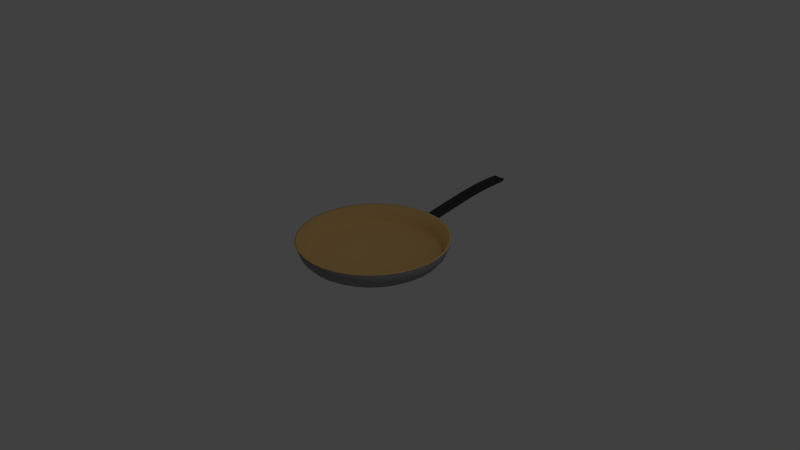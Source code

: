 # Source: sarten.blend  (saved by Blender 2.74.0; exported with 4.5.12 LTS)
import bpy
from mathutils import Matrix  # noqa: F401  (used for matrix-valued properties, if any)

bpy.ops.wm.read_factory_settings(use_empty=True)
scene = bpy.context.scene
scene.name = 'Scene'

# ---- collections
col_collection_1 = bpy.data.collections.new('Collection 1'); scene.collection.children.link(col_collection_1)

# ---- materials (node trees are filled in below, after node groups)
mat_mango = bpy.data.materials.new('Mango')
mat_mango.alpha_threshold = 0.0
mat_mango.use_transparent_shadow = False
mat_mango.diffuse_color = (0.04445, 0.04445, 0.04445, 1.0)
mat_mango.roughness = 0.5
mat_dentro = bpy.data.materials.new('Dentro')
mat_dentro.alpha_threshold = 0.0
mat_dentro.use_transparent_shadow = False
mat_dentro.diffuse_color = (0.8, 0.5121, 0.199, 1.0)
mat_dentro.roughness = 0.5
mat_fuera = bpy.data.materials.new('Fuera')
mat_fuera.alpha_threshold = 0.0
mat_fuera.use_transparent_shadow = False
mat_fuera.diffuse_color = (0.2957, 0.2957, 0.2957, 1.0)
mat_fuera.roughness = 0.5

# ---- material node trees

# ---- world
world_world = bpy.data.worlds.new('World'); scene.world = world_world
world_world.color = (0.05088, 0.05088, 0.05088)
world_world.use_sun_shadow = False
world_world.sun_shadow_jitter_overblur = 0.0
world_world.cycles.sampling_method = 'MANUAL'
world_world.cycles.sample_map_resolution = 256

# ---- cameras
cam_camera = bpy.data.cameras.new('Camera')
cam_camera.clip_end = 100.0
cam_camera.lens = 35.0
cam_camera.sensor_width = 32.0
cam_camera.sensor_height = 18.0
cam_camera.ortho_scale = 7.314
cam_camera.dof.focus_distance = 0.0
cam_camera.dof.aperture_fstop = 128.0

# ---- lights
light_lamp = bpy.data.lights.new('Lamp', 'POINT')
light_lamp.transmission_factor = 0.0
light_lamp.cutoff_distance = 30.0
light_lamp.energy = 100.0
light_lamp.shadow_buffer_clip_start = 1.001
light_lamp.shadow_soft_size = 0.1
light_lamp.shadow_maximum_resolution = 0.006
light_lamp.use_absolute_resolution = True
light_lamp.cycles.use_multiple_importance_sampling = False

# ---- meshes
me_cube_002 = bpy.data.meshes.new('Cube.002')
me_cube_002.from_pydata([(-1.0, -0.9482, -0.3262), (-1.0, -1.05, 0.3089), (-1.0, 1.026, -0.008631), (-1.0, 0.9242, 0.6264), (1.0, -0.9482, -0.3262), (1.0, -1.05, 0.3089), (1.0, 1.026, -0.008631), (1.0, 0.9242, 0.6264), (1.0, -2.943, 0.004484), (-1.0, 7.544, 1.043), (-1.0, 7.535, 1.686), (1.0, 7.544, 1.043), (1.0, 7.535, 1.686), (-1.0, 13.17, 1.126), (-1.0, 13.17, 1.769), (1.0, 13.17, 1.126), (1.0, 13.17, 1.769), (-1.0, -2.943, 0.004484), (1.0, -3.062, -0.6661), (-1.0, -3.062, -0.6661), (-0.3333, 0.9242, 0.4406), (0.3333, 0.9242, 0.4406), (0.3333, 1.026, -0.1945), (-0.3333, 1.026, -0.1945), (0.3333, -1.05, 0.123), (-0.3333, -1.05, 0.123), (-0.3333, -0.9482, -0.5121), (0.3333, -0.9482, -0.5121), (-0.3333, 7.535, 1.5), (0.3333, 7.535, 1.5), (0.3333, 7.544, 0.8571), (-0.3333, 7.544, 0.8571), (-0.3333, 13.17, 1.583), (0.3333, 13.17, 1.583), (0.3333, 13.17, 0.9401), (-0.3333, 13.17, 0.9401), (-0.3333, -3.062, -0.852), (0.3333, -3.062, -0.852), (0.3333, -2.943, -0.1814), (-0.3333, -2.943, -0.1814), (1.0, 11.9, 1.107), (1.0, 11.19, 1.097), (-1.0, 11.19, 1.097), (-1.0, 11.9, 1.107), (1.0, 11.89, 1.75), (1.0, 11.18, 1.74), (-1.0, 11.89, 1.75), (-1.0, 11.18, 1.74), (-0.3333, 11.18, 1.554), (-0.3333, 11.89, 1.564), (0.3333, 11.18, 1.554), (0.3333, 11.89, 1.564), (0.3333, 11.19, 0.9108), (0.3333, 11.9, 0.9212), (-0.3333, 11.19, 0.9108), (-0.3333, 11.9, 0.9212), (1.0, -2.943, 0.004484), (-1.0, -2.943, 0.004484), (1.0, -3.062, -0.6661), (-1.0, -3.062, -0.6661), (-0.3333, -3.062, -0.852), (0.3333, -3.062, -0.852), (0.3333, -2.943, -0.1814), (-0.3333, -2.943, -0.1814)], [], [(1, 3, 2, 0), (23, 2, 9, 31), (7, 5, 4, 6), (27, 22, 6, 4), (25, 20, 3, 1), (55, 43, 13, 35), (7, 6, 11, 12), (21, 7, 12, 29), (2, 3, 10, 9), (33, 16, 15, 34), (44, 40, 15, 16), (51, 44, 16, 33), (43, 46, 14, 13), (26, 27, 37, 36), (46, 49, 32, 14), (49, 51, 33, 32), (14, 32, 35, 13), (32, 33, 34, 35), (3, 20, 28, 10), (20, 21, 29, 28), (40, 53, 34, 15), (53, 55, 35, 34), (5, 7, 21, 24), (24, 21, 20, 25), (0, 2, 23, 26), (26, 23, 22, 27), (6, 22, 30, 11), (22, 23, 31, 30), (30, 31, 54, 52), (55, 53, 51, 49), (11, 30, 52, 41), (41, 52, 53, 40), (28, 29, 50, 48), (51, 53, 52, 50), (10, 28, 48, 47), (47, 48, 49, 46), (9, 10, 47, 42), (42, 47, 46, 43), (29, 12, 45, 50), (50, 45, 44, 51), (12, 11, 41, 45), (45, 41, 40, 44), (31, 9, 42, 54), (54, 42, 43, 55), (49, 48, 54, 55), (54, 48, 50, 52), (4, 5, 8, 18), (27, 4, 18, 37), (25, 1, 17, 39), (1, 0, 19, 17), (37, 18, 58, 61), (8, 38, 62, 56), (19, 36, 60, 59), (5, 24, 38, 8), (24, 25, 39, 38), (0, 26, 36, 19), (63, 57, 59, 60), (56, 62, 61, 58), (62, 63, 60, 61), (39, 17, 57, 63), (17, 19, 59, 57), (18, 8, 56, 58), (38, 39, 63, 62), (36, 37, 61, 60)])
me_cube_002.polygons.foreach_set('use_smooth', [True] * 64)
me_cube_002.materials.append(mat_mango)
me_cube_002.use_remesh_preserve_volume = False
me_cube_002.use_remesh_preserve_attributes = False
me_cube_002.use_mirror_vertex_groups = False
me_cube_002.update()
me_cylinder = bpy.data.meshes.new('Cylinder')
me_cylinder.from_pydata([(7.463e-09, 0.9466, 0.09414), (0.0, 1.0, 0.25), (0.1847, 0.9284, 0.09414), (0.1951, 0.9808, 0.25), (0.3623, 0.8746, 0.09414), (0.3827, 0.9239, 0.25), (0.5259, 0.7871, 0.09414), (0.5556, 0.8315, 0.25), (0.6694, 0.6694, 0.09414), (0.7071, 0.7071, 0.25), (0.7871, 0.5259, 0.09414), (0.8315, 0.5556, 0.25), (0.8746, 0.3623, 0.09414), (0.9239, 0.3827, 0.25), (0.9284, 0.1847, 0.09414), (0.9808, 0.1951, 0.25), (0.9466, 8.585e-08, 0.09414), (1.0, 7.55e-08, 0.25), (0.9284, -0.1847, 0.09414), (0.9808, -0.1951, 0.25), (0.8746, -0.3623, 0.09414), (0.9239, -0.3827, 0.25), (0.7871, -0.5259, 0.09414), (0.8315, -0.5556, 0.25), (0.6694, -0.6694, 0.09414), (0.7071, -0.7071, 0.25), (0.5259, -0.7871, 0.09414), (0.5556, -0.8315, 0.25), (0.3623, -0.8746, 0.09414), (0.3827, -0.9239, 0.25), (0.1847, -0.9284, 0.09414), (0.1951, -0.9808, 0.25), (-3.01e-07, -0.9466, 0.09414), (-3.258e-07, -1.0, 0.25), (-0.1847, -0.9284, 0.09414), (-0.1951, -0.9808, 0.25), (-0.3623, -0.8746, 0.09414), (-0.3827, -0.9239, 0.25), (-0.5259, -0.7871, 0.09414), (-0.5556, -0.8315, 0.25), (-0.6694, -0.6694, 0.09414), (-0.7071, -0.7071, 0.25), (-0.7871, -0.5259, 0.09414), (-0.8315, -0.5556, 0.25), (-0.8746, -0.3623, 0.09414), (-0.9239, -0.3827, 0.25), (-0.9284, -0.1847, 0.09414), (-0.9808, -0.1951, 0.25), (-0.9466, 9.284e-07, 0.09414), (-1.0, 9.656e-07, 0.25), (-0.9284, 0.1847, 0.09414), (-0.9808, 0.1951, 0.25), (-0.8746, 0.3623, 0.09414), (-0.9239, 0.3827, 0.25), (-0.7871, 0.5259, 0.09414), (-0.8315, 0.5556, 0.25), (-0.6694, 0.6694, 0.09414), (-0.7071, 0.7071, 0.25), (-0.5259, 0.7871, 0.09414), (-0.5556, 0.8315, 0.25), (-0.3623, 0.8746, 0.09414), (-0.3827, 0.9239, 0.25), (-0.1847, 0.9284, 0.09414), (-0.1951, 0.9808, 0.25), (0.1894, 0.952, 0.25), (3.48e-09, 0.9707, 0.25), (0.3715, 0.8968, 0.25), (0.5393, 0.8071, 0.25), (0.6864, 0.6864, 0.25), (0.8071, 0.5393, 0.25), (0.8968, 0.3715, 0.25), (0.952, 0.1894, 0.25), (0.9707, 8.164e-08, 0.25), (0.952, -0.1894, 0.25), (0.8968, -0.3715, 0.25), (0.8071, -0.5393, 0.25), (0.6864, -0.6864, 0.25), (0.5393, -0.8071, 0.25), (0.3715, -0.8968, 0.25), (0.1894, -0.952, 0.25), (-3.128e-07, -0.9707, 0.25), (-0.1894, -0.952, 0.25), (-0.3715, -0.8968, 0.25), (-0.5393, -0.8071, 0.25), (-0.6864, -0.6864, 0.25), (-0.8071, -0.5393, 0.25), (-0.8968, -0.3715, 0.25), (-0.952, -0.1894, 0.25), (-0.9707, 9.457e-07, 0.25), (-0.952, 0.1894, 0.25), (-0.8968, 0.3715, 0.25), (-0.8071, 0.5393, 0.25), (-0.6864, 0.6864, 0.25), (-0.5393, 0.8071, 0.25), (-0.3715, 0.8968, 0.25), (-0.1894, 0.952, 0.25), (0.1608, 0.8086, 0.00376), (2.048e-08, 0.8245, 0.00376), (0.3155, 0.7617, 0.00376), (0.4581, 0.6855, 0.00376), (0.583, 0.583, 0.00376), (0.6855, 0.4581, 0.00376), (0.7617, 0.3155, 0.00376), (0.8086, 0.1608, 0.00376), (0.8245, 1.173e-07, 0.00376), (0.8086, -0.1608, 0.00376), (0.7617, -0.3155, 0.00376), (0.6855, -0.4581, 0.00376), (0.583, -0.583, 0.00376), (0.4581, -0.6855, 0.00376), (0.3155, -0.7617, 0.00376), (0.1608, -0.8086, 0.00376), (-2.482e-07, -0.8245, 0.00376), (-0.1608, -0.8086, 0.00376), (-0.3155, -0.7617, 0.00376), (-0.4581, -0.6855, 0.00376), (-0.583, -0.583, 0.00376), (-0.6855, -0.4581, 0.00376), (-0.7617, -0.3155, 0.00376), (-0.8086, -0.1608, 0.00376), (-0.8245, 8.512e-07, 0.00376), (-0.8086, 0.1608, 0.00376), (-0.7617, 0.3155, 0.00376), (-0.6855, 0.4581, 0.00376), (-0.583, 0.583, 0.00376), (-0.4581, 0.6855, 0.00376), (-0.3155, 0.7617, 0.00376), (-0.1608, 0.8086, 0.00376), (-0.8769, -0.1744, 0.06497), (-0.8261, -0.3422, 0.06497), (0.1744, 0.8769, 0.06497), (1.357e-08, 0.8941, 0.06497), (0.6322, -0.6322, 0.06497), (0.7434, -0.4967, 0.06497), (-0.1744, 0.8769, 0.06497), (-0.7434, -0.4967, 0.06497), (-0.6322, -0.6322, 0.06497), (0.8261, -0.3422, 0.06497), (0.8769, -0.1744, 0.06497), (-0.3422, 0.8261, 0.06497), (-0.4967, 0.7434, 0.06497), (-0.4967, -0.7434, 0.06497), (-0.3422, -0.8261, 0.06497), (0.8941, 1.003e-07, 0.06497), (0.8769, 0.1744, 0.06497), (-0.6322, 0.6322, 0.06497), (-0.7434, 0.4967, 0.06497), (-0.1744, -0.8769, 0.06497), (-2.778e-07, -0.8941, 0.06497), (0.8261, 0.3422, 0.06497), (0.7434, 0.4967, 0.06497), (-0.8261, 0.3422, 0.06497), (-0.8769, 0.1744, 0.06497), (0.6322, 0.6322, 0.06497), (0.4967, 0.7434, 0.06497), (0.1744, -0.8769, 0.06497), (0.3422, -0.8261, 0.06497), (-0.8941, 8.961e-07, 0.06497), (0.3422, 0.8261, 0.06497), (0.4967, -0.7434, 0.06497), (1.466e-08, 0.8882, 0.02591), (0.1733, 0.8711, 0.02591), (0.3399, 0.8206, 0.02591), (0.4935, 0.7385, 0.02591), (0.628, 0.628, 0.02591), (0.7385, 0.4935, 0.02591), (0.8206, 0.3399, 0.02591), (0.8711, 0.1733, 0.02591), (0.8882, 9.987e-08, 0.02591), (0.8711, -0.1733, 0.02591), (0.8206, -0.3399, 0.02591), (0.7385, -0.4935, 0.02591), (0.628, -0.628, 0.02591), (0.4935, -0.7385, 0.02591), (0.3399, -0.8206, 0.02591), (0.1733, -0.8711, 0.02591), (-2.747e-07, -0.8882, 0.02591), (-0.1733, -0.8711, 0.02591), (-0.3399, -0.8206, 0.02591), (-0.4935, -0.7385, 0.02591), (-0.628, -0.628, 0.02591), (-0.7385, -0.4934, 0.02591), (-0.8206, -0.3399, 0.02591), (-0.8711, -0.1733, 0.02591), (-0.8882, 8.904e-07, 0.02591), (-0.8711, 0.1733, 0.02591), (-0.8206, 0.3399, 0.02591), (-0.7385, 0.4935, 0.02591), (-0.628, 0.628, 0.02591), (-0.4934, 0.7385, 0.02591), (-0.3399, 0.8206, 0.02591), (-0.1733, 0.8711, 0.02591), (2.015e-08, 0.8186, -0.01859), (0.1597, 0.8028, -0.01859), (0.3132, 0.7562, -0.01859), (0.4548, 0.6806, -0.01859), (0.5788, 0.5788, -0.01859), (0.6806, 0.4548, -0.01859), (0.7562, 0.3132, -0.01859), (0.8028, 0.1597, -0.01859), (0.8186, 1.158e-07, -0.01859), (0.8028, -0.1597, -0.01859), (0.7562, -0.3132, -0.01859), (0.6806, -0.4548, -0.01859), (0.5788, -0.5788, -0.01859), (0.4548, -0.6806, -0.01859), (0.3132, -0.7562, -0.01859), (0.1597, -0.8028, -0.01859), (-2.466e-07, -0.8186, -0.01859), (-0.1597, -0.8028, -0.01859), (-0.3132, -0.7562, -0.01859), (-0.4548, -0.6806, -0.01859), (-0.5788, -0.5788, -0.01859), (-0.6806, -0.4548, -0.01859), (-0.7562, -0.3132, -0.01859), (-0.8028, -0.1597, -0.01859), (-0.8186, 8.444e-07, -0.01859), (-0.8028, 0.1597, -0.01859), (-0.7562, 0.3132, -0.01859), (-0.6806, 0.4548, -0.01859), (-0.5788, 0.5788, -0.01859), (-0.4548, 0.6806, -0.01859), (-0.3132, 0.7562, -0.01859), (-0.1597, 0.8028, -0.01859)], [], [(0, 1, 3, 2), (2, 3, 5, 4), (4, 5, 7, 6), (6, 7, 9, 8), (8, 9, 11, 10), (10, 11, 13, 12), (12, 13, 15, 14), (14, 15, 17, 16), (16, 17, 19, 18), (18, 19, 21, 20), (20, 21, 23, 22), (22, 23, 25, 24), (24, 25, 27, 26), (26, 27, 29, 28), (28, 29, 31, 30), (30, 31, 33, 32), (32, 33, 35, 34), (34, 35, 37, 36), (36, 37, 39, 38), (38, 39, 41, 40), (40, 41, 43, 42), (42, 43, 45, 44), (44, 45, 47, 46), (46, 47, 49, 48), (48, 49, 51, 50), (50, 51, 53, 52), (52, 53, 55, 54), (54, 55, 57, 56), (56, 57, 59, 58), (58, 59, 61, 60), (1, 63, 95, 65), (62, 63, 1, 0), (60, 61, 63, 62), (48, 50, 185, 184), (128, 129, 118, 119), (43, 41, 84, 85), (21, 19, 73, 74), (49, 47, 87, 88), (5, 3, 64, 66), (27, 25, 76, 77), (55, 53, 90, 91), (11, 9, 68, 69), (33, 31, 79, 80), (61, 59, 93, 94), (39, 37, 82, 83), (3, 1, 65, 64), (17, 15, 71, 72), (45, 43, 85, 86), (23, 21, 74, 75), (51, 49, 88, 89), (7, 5, 66, 67), (29, 27, 77, 78), (57, 55, 91, 92), (35, 33, 80, 81), (13, 11, 69, 70), (63, 61, 94, 95), (41, 39, 83, 84), (19, 17, 72, 73), (47, 45, 86, 87), (25, 23, 75, 76), (53, 51, 89, 90), (9, 7, 67, 68), (31, 29, 78, 79), (59, 57, 92, 93), (37, 35, 81, 82), (15, 13, 70, 71), (96, 97, 127, 126, 125, 124, 123, 122, 121, 120, 119, 118, 117, 116, 115, 114, 113, 112, 111, 110, 109, 108, 107, 106, 105, 104, 103, 102, 101, 100, 99, 98), (130, 131, 97, 96), (132, 133, 107, 108), (131, 134, 127, 97), (135, 136, 116, 117), (137, 138, 105, 106), (139, 140, 125, 126), (141, 142, 114, 115), (143, 144, 103, 104), (145, 146, 123, 124), (147, 148, 112, 113), (149, 150, 101, 102), (151, 152, 121, 122), (153, 154, 99, 100), (155, 156, 110, 111), (157, 128, 119, 120), (158, 130, 96, 98), (159, 132, 108, 109), (129, 135, 117, 118), (133, 137, 106, 107), (134, 139, 126, 127), (136, 141, 115, 116), (138, 143, 104, 105), (140, 145, 124, 125), (142, 147, 113, 114), (144, 149, 102, 103), (146, 151, 122, 123), (150, 153, 100, 101), (148, 155, 111, 112), (152, 157, 120, 121), (154, 158, 98, 99), (156, 159, 109, 110), (78, 77, 159, 156), (67, 66, 158, 154), (89, 88, 157, 152), (80, 79, 155, 148), (69, 68, 153, 150), (91, 90, 151, 146), (71, 70, 149, 144), (82, 81, 147, 142), (93, 92, 145, 140), (73, 72, 143, 138), (84, 83, 141, 136), (95, 94, 139, 134), (75, 74, 137, 133), (86, 85, 135, 129), (77, 76, 132, 159), (66, 64, 130, 158), (88, 87, 128, 157), (79, 78, 156, 155), (68, 67, 154, 153), (90, 89, 152, 151), (70, 69, 150, 149), (81, 80, 148, 147), (92, 91, 146, 145), (72, 71, 144, 143), (83, 82, 142, 141), (94, 93, 140, 139), (74, 73, 138, 137), (85, 84, 136, 135), (65, 95, 134, 131), (76, 75, 133, 132), (64, 65, 131, 130), (87, 86, 129, 128), (187, 188, 220, 219), (4, 6, 163, 162), (26, 28, 174, 173), (54, 56, 188, 187), (32, 34, 177, 176), (10, 12, 166, 165), (60, 62, 191, 190), (38, 40, 180, 179), (16, 18, 169, 168), (44, 46, 183, 182), (22, 24, 172, 171), (50, 52, 186, 185), (6, 8, 164, 163), (28, 30, 175, 174), (56, 58, 189, 188), (34, 36, 178, 177), (12, 14, 167, 166), (62, 0, 160, 191), (40, 42, 181, 180), (18, 20, 170, 169), (46, 48, 184, 183), (2, 4, 162, 161), (24, 26, 173, 172), (52, 54, 187, 186), (8, 10, 165, 164), (30, 32, 176, 175), (58, 60, 190, 189), (36, 38, 179, 178), (0, 2, 161, 160), (14, 16, 168, 167), (42, 44, 182, 181), (20, 22, 171, 170), (192, 193, 194, 195, 196, 197, 198, 199, 200, 201, 202, 203, 204, 205, 206, 207, 208, 209, 210, 211, 212, 213, 214, 215, 216, 217, 218, 219, 220, 221, 222, 223), (176, 177, 209, 208), (165, 166, 198, 197), (185, 186, 218, 217), (163, 164, 196, 195), (174, 175, 207, 206), (183, 184, 216, 215), (161, 162, 194, 193), (172, 173, 205, 204), (181, 182, 214, 213), (170, 171, 203, 202), (190, 191, 223, 222), (179, 180, 212, 211), (168, 169, 201, 200), (188, 189, 221, 220), (177, 178, 210, 209), (166, 167, 199, 198), (186, 187, 219, 218), (164, 165, 197, 196), (175, 176, 208, 207), (184, 185, 217, 216), (162, 163, 195, 194), (173, 174, 206, 205), (182, 183, 215, 214), (160, 161, 193, 192), (171, 172, 204, 203), (191, 160, 192, 223), (180, 181, 213, 212), (169, 170, 202, 201), (189, 190, 222, 221), (178, 179, 211, 210), (167, 168, 200, 199)])
me_cylinder.polygons.foreach_set('use_smooth', [True] * 194)
me_cylinder.polygons.foreach_set('material_index', [1, 1, 1, 1, 1, 1, 1, 1, 1, 1, 1, 1, 1, 1, 1, 1, 1, 1, 1, 1, 1, 1, 1, 1, 1, 1, 1, 1, 1, 1, 0, 1, 1, 1, 0, 0, 0, 0, 0, 0, 0, 0, 0, 0, 0, 0, 0, 0, 0, 0, 0, 0, 0, 0, 0, 0, 0, 0, 0, 0, 0, 0, 0, 0, 0, 0, 0, 0, 0, 0, 0, 0, 0, 0, 0, 0, 0, 0, 0, 0, 0, 0, 0, 0, 0, 0, 0, 0, 0, 0, 0, 0, 0, 0, 0, 0, 0, 0, 0, 0, 0, 0, 0, 0, 0, 0, 0, 0, 0, 0, 0, 0, 0, 0, 0, 0, 0, 0, 0, 0, 0, 0, 0, 0, 0, 0, 0, 0, 0, 0, 1, 1, 1, 1, 1, 1, 1, 1, 1, 1, 1, 1, 1, 1, 1, 1, 1, 1, 1, 1, 1, 1, 1, 1, 1, 1, 1, 1, 1, 1, 1, 1, 1, 1, 1, 1, 1, 1, 1, 1, 1, 1, 1, 1, 1, 1, 1, 1, 1, 1, 1, 1, 1, 1, 1, 1, 1, 1, 1, 1, 1, 1, 1, 1])
me_cylinder.materials.append(mat_dentro)
me_cylinder.materials.append(mat_fuera)
me_cylinder.materials.append(mat_mango)
me_cylinder.use_remesh_preserve_volume = False
me_cylinder.use_remesh_preserve_attributes = False
me_cylinder.use_mirror_vertex_groups = False
me_cylinder.update()

# ---- objects
ob_cube = bpy.data.objects.new('Cube', me_cube_002)
ob_cylinder = bpy.data.objects.new('Cylinder', me_cylinder)
ob_lamp = bpy.data.objects.new('Lamp', light_lamp)
ob_camera = bpy.data.objects.new('Camera', cam_camera)

# ---- transforms, parenting, visibility, modifiers, constraints
ob_cube.location = (0.0, 1.233, 0.1919)
ob_cube.scale = (0.09349, 0.09349, 0.09349)
ob_cube.lineart.crease_threshold = 0.0
_m = ob_cube.modifiers.new('Subsurf', 'SUBSURF')
_m.uv_smooth = 'PRESERVE_CORNERS'
_m.quality = 2
_m.levels = 2
_m.show_only_control_edges = False
ob_cylinder.location = (0.0, 0.0, 0.0)
ob_cylinder.lineart.crease_threshold = 0.0
ob_lamp.location = (4.076, 1.005, 5.904)
ob_lamp.rotation_euler = (0.6503, 0.05522, 1.866)
ob_lamp.lock_rotations_4d = False
ob_lamp.empty_display_type = 'ARROWS'
ob_lamp.color = (0.0, 0.0, 0.0, 0.0)
ob_lamp.lineart.crease_threshold = 0.0
ob_camera.location = (7.481, -6.508, 5.344)
ob_camera.rotation_euler = (1.109, 0.01082, 0.8149)
ob_camera.lock_rotations_4d = False
ob_camera.empty_display_type = 'ARROWS'
ob_camera.color = (0.0, 0.0, 0.0, 0.0)
ob_camera.display_type = 'WIRE'
ob_camera.lineart.crease_threshold = 0.0

# ---- collection membership
col_collection_1.objects.link(ob_cube)
col_collection_1.objects.link(ob_cylinder)
col_collection_1.objects.link(ob_lamp)
col_collection_1.objects.link(ob_camera)

# ---- scene / render settings (as saved in the file)
scene.camera = ob_camera
scene.frame_start = 1; scene.frame_end = 250; scene.frame_set(1)
scene.render.engine = 'BLENDER_EEVEE_NEXT'
scene.render.resolution_percentage = 50
scene.render.dither_intensity = 0.0
scene.cycles.use_denoising = False
scene.cycles.samples = 10
scene.cycles.sampling_pattern = 'TABULATED_SOBOL'
scene.cycles.light_sampling_threshold = 0.0
scene.cycles.use_adaptive_sampling = False
scene.cycles.use_light_tree = False
scene.cycles.blur_glossy = 0.0
scene.cycles.pixel_filter_type = 'GAUSSIAN'
scene.cycles.sample_clamp_indirect = 0.0
scene.view_settings.view_transform = 'Standard'
bpy.context.view_layer.update()
